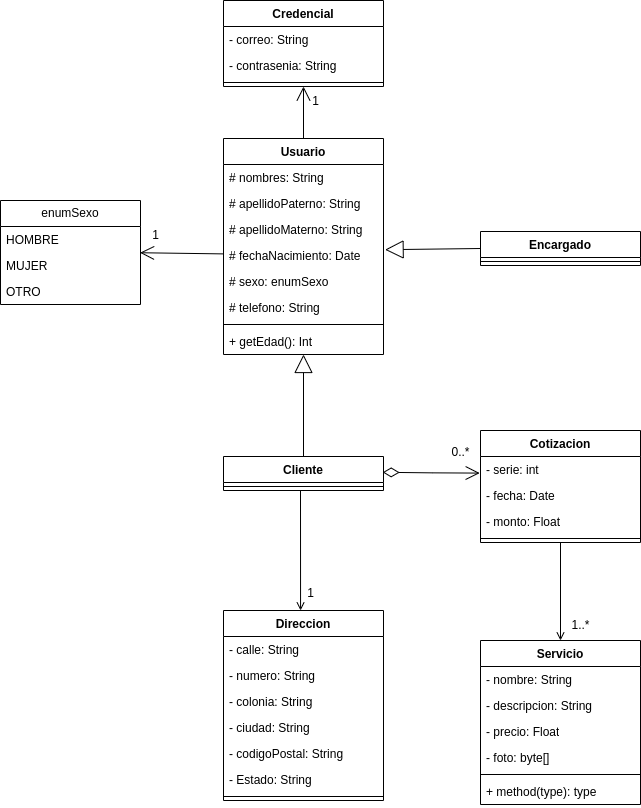

The diagram above was exported from draw.io. Its source (the exported page's mxGraphModel, read from the mxfile embedded in the PNG):
<mxGraphModel dx="1311" dy="774" grid="1" gridSize="10" guides="1" tooltips="1" connect="1" arrows="1" fold="1" page="1" pageScale="1" pageWidth="827" pageHeight="1169" math="0" shadow="0">
  <root>
    <mxCell id="0" />
    <mxCell id="1" parent="0" />
    <mxCell id="QnqvmEOHW77dUtJAw0-s-19" value="Cliente" style="swimlane;fontStyle=1;align=center;verticalAlign=top;childLayout=stackLayout;horizontal=1;startSize=26;horizontalStack=0;resizeParent=1;resizeParentMax=0;resizeLast=0;collapsible=1;marginBottom=0;whiteSpace=wrap;html=1;" parent="1" vertex="1">
      <mxGeometry x="293" y="586" width="160" height="34" as="geometry" />
    </mxCell>
    <mxCell id="QnqvmEOHW77dUtJAw0-s-21" value="" style="line;strokeWidth=1;fillColor=none;align=left;verticalAlign=middle;spacingTop=-1;spacingLeft=3;spacingRight=3;rotatable=0;labelPosition=right;points=[];portConstraint=eastwest;strokeColor=inherit;" parent="QnqvmEOHW77dUtJAw0-s-19" vertex="1">
      <mxGeometry y="26" width="160" height="8" as="geometry" />
    </mxCell>
    <mxCell id="QnqvmEOHW77dUtJAw0-s-33" style="edgeStyle=orthogonalEdgeStyle;rounded=0;orthogonalLoop=1;jettySize=auto;html=1;endArrow=open;endFill=0;" parent="1" source="QnqvmEOHW77dUtJAw0-s-23" target="QnqvmEOHW77dUtJAw0-s-27" edge="1">
      <mxGeometry relative="1" as="geometry" />
    </mxCell>
    <mxCell id="QnqvmEOHW77dUtJAw0-s-23" value="Cotizacion" style="swimlane;fontStyle=1;align=center;verticalAlign=top;childLayout=stackLayout;horizontal=1;startSize=26;horizontalStack=0;resizeParent=1;resizeParentMax=0;resizeLast=0;collapsible=1;marginBottom=0;whiteSpace=wrap;html=1;" parent="1" vertex="1">
      <mxGeometry x="550" y="560" width="160" height="112" as="geometry" />
    </mxCell>
    <mxCell id="QnqvmEOHW77dUtJAw0-s-24" value="- serie: int" style="text;strokeColor=none;fillColor=none;align=left;verticalAlign=top;spacingLeft=4;spacingRight=4;overflow=hidden;rotatable=0;points=[[0,0.5],[1,0.5]];portConstraint=eastwest;whiteSpace=wrap;html=1;" parent="QnqvmEOHW77dUtJAw0-s-23" vertex="1">
      <mxGeometry y="26" width="160" height="26" as="geometry" />
    </mxCell>
    <mxCell id="QnqvmEOHW77dUtJAw0-s-117" value="- fecha: Date" style="text;strokeColor=none;fillColor=none;align=left;verticalAlign=top;spacingLeft=4;spacingRight=4;overflow=hidden;rotatable=0;points=[[0,0.5],[1,0.5]];portConstraint=eastwest;whiteSpace=wrap;html=1;" parent="QnqvmEOHW77dUtJAw0-s-23" vertex="1">
      <mxGeometry y="52" width="160" height="26" as="geometry" />
    </mxCell>
    <mxCell id="QnqvmEOHW77dUtJAw0-s-119" value="- monto: Float" style="text;strokeColor=none;fillColor=none;align=left;verticalAlign=top;spacingLeft=4;spacingRight=4;overflow=hidden;rotatable=0;points=[[0,0.5],[1,0.5]];portConstraint=eastwest;whiteSpace=wrap;html=1;" parent="QnqvmEOHW77dUtJAw0-s-23" vertex="1">
      <mxGeometry y="78" width="160" height="26" as="geometry" />
    </mxCell>
    <mxCell id="QnqvmEOHW77dUtJAw0-s-25" value="" style="line;strokeWidth=1;fillColor=none;align=left;verticalAlign=middle;spacingTop=-1;spacingLeft=3;spacingRight=3;rotatable=0;labelPosition=right;points=[];portConstraint=eastwest;strokeColor=inherit;" parent="QnqvmEOHW77dUtJAw0-s-23" vertex="1">
      <mxGeometry y="104" width="160" height="8" as="geometry" />
    </mxCell>
    <mxCell id="QnqvmEOHW77dUtJAw0-s-27" value="Servicio" style="swimlane;fontStyle=1;align=center;verticalAlign=top;childLayout=stackLayout;horizontal=1;startSize=26;horizontalStack=0;resizeParent=1;resizeParentMax=0;resizeLast=0;collapsible=1;marginBottom=0;whiteSpace=wrap;html=1;" parent="1" vertex="1">
      <mxGeometry x="550" y="770" width="160" height="164" as="geometry" />
    </mxCell>
    <mxCell id="QnqvmEOHW77dUtJAw0-s-28" value="- nombre: String" style="text;strokeColor=none;fillColor=none;align=left;verticalAlign=top;spacingLeft=4;spacingRight=4;overflow=hidden;rotatable=0;points=[[0,0.5],[1,0.5]];portConstraint=eastwest;whiteSpace=wrap;html=1;" parent="QnqvmEOHW77dUtJAw0-s-27" vertex="1">
      <mxGeometry y="26" width="160" height="26" as="geometry" />
    </mxCell>
    <mxCell id="QnqvmEOHW77dUtJAw0-s-112" value="- descripcion: String" style="text;strokeColor=none;fillColor=none;align=left;verticalAlign=top;spacingLeft=4;spacingRight=4;overflow=hidden;rotatable=0;points=[[0,0.5],[1,0.5]];portConstraint=eastwest;whiteSpace=wrap;html=1;" parent="QnqvmEOHW77dUtJAw0-s-27" vertex="1">
      <mxGeometry y="52" width="160" height="26" as="geometry" />
    </mxCell>
    <mxCell id="QnqvmEOHW77dUtJAw0-s-113" value="- precio: Float" style="text;strokeColor=none;fillColor=none;align=left;verticalAlign=top;spacingLeft=4;spacingRight=4;overflow=hidden;rotatable=0;points=[[0,0.5],[1,0.5]];portConstraint=eastwest;whiteSpace=wrap;html=1;" parent="QnqvmEOHW77dUtJAw0-s-27" vertex="1">
      <mxGeometry y="78" width="160" height="26" as="geometry" />
    </mxCell>
    <mxCell id="QnqvmEOHW77dUtJAw0-s-114" value="- foto: byte[]" style="text;strokeColor=none;fillColor=none;align=left;verticalAlign=top;spacingLeft=4;spacingRight=4;overflow=hidden;rotatable=0;points=[[0,0.5],[1,0.5]];portConstraint=eastwest;whiteSpace=wrap;html=1;" parent="QnqvmEOHW77dUtJAw0-s-27" vertex="1">
      <mxGeometry y="104" width="160" height="26" as="geometry" />
    </mxCell>
    <mxCell id="QnqvmEOHW77dUtJAw0-s-29" value="" style="line;strokeWidth=1;fillColor=none;align=left;verticalAlign=middle;spacingTop=-1;spacingLeft=3;spacingRight=3;rotatable=0;labelPosition=right;points=[];portConstraint=eastwest;strokeColor=inherit;" parent="QnqvmEOHW77dUtJAw0-s-27" vertex="1">
      <mxGeometry y="130" width="160" height="8" as="geometry" />
    </mxCell>
    <mxCell id="QnqvmEOHW77dUtJAw0-s-30" value="+ method(type): type" style="text;strokeColor=none;fillColor=none;align=left;verticalAlign=top;spacingLeft=4;spacingRight=4;overflow=hidden;rotatable=0;points=[[0,0.5],[1,0.5]];portConstraint=eastwest;whiteSpace=wrap;html=1;" parent="QnqvmEOHW77dUtJAw0-s-27" vertex="1">
      <mxGeometry y="138" width="160" height="26" as="geometry" />
    </mxCell>
    <mxCell id="QnqvmEOHW77dUtJAw0-s-32" value="" style="endArrow=open;html=1;endSize=12;startArrow=diamondThin;startSize=14;startFill=0;edgeStyle=orthogonalEdgeStyle;align=left;verticalAlign=bottom;rounded=0;exitX=0.995;exitY=0.608;exitDx=0;exitDy=0;exitPerimeter=0;entryX=-0.005;entryY=0.638;entryDx=0;entryDy=0;entryPerimeter=0;" parent="1" target="QnqvmEOHW77dUtJAw0-s-24" edge="1">
      <mxGeometry x="-1" y="3" relative="1" as="geometry">
        <mxPoint x="452.20000000000005" y="601.8079999999999" as="sourcePoint" />
        <mxPoint x="590" y="602.71" as="targetPoint" />
      </mxGeometry>
    </mxCell>
    <mxCell id="QnqvmEOHW77dUtJAw0-s-34" value="0..*" style="text;html=1;align=center;verticalAlign=middle;resizable=0;points=[];autosize=1;strokeColor=none;fillColor=none;" parent="1" vertex="1">
      <mxGeometry x="510" y="567" width="40" height="30" as="geometry" />
    </mxCell>
    <mxCell id="QnqvmEOHW77dUtJAw0-s-35" value="1..*" style="text;html=1;align=center;verticalAlign=middle;resizable=0;points=[];autosize=1;strokeColor=none;fillColor=none;" parent="1" vertex="1">
      <mxGeometry x="630" y="740" width="40" height="30" as="geometry" />
    </mxCell>
    <mxCell id="QnqvmEOHW77dUtJAw0-s-62" value="Usuario" style="swimlane;fontStyle=1;align=center;verticalAlign=top;childLayout=stackLayout;horizontal=1;startSize=26;horizontalStack=0;resizeParent=1;resizeParentMax=0;resizeLast=0;collapsible=1;marginBottom=0;whiteSpace=wrap;html=1;" parent="1" vertex="1">
      <mxGeometry x="293" y="268" width="160" height="216" as="geometry" />
    </mxCell>
    <mxCell id="QnqvmEOHW77dUtJAw0-s-63" value="# nombres: String" style="text;strokeColor=none;fillColor=none;align=left;verticalAlign=top;spacingLeft=4;spacingRight=4;overflow=hidden;rotatable=0;points=[[0,0.5],[1,0.5]];portConstraint=eastwest;whiteSpace=wrap;html=1;" parent="QnqvmEOHW77dUtJAw0-s-62" vertex="1">
      <mxGeometry y="26" width="160" height="26" as="geometry" />
    </mxCell>
    <mxCell id="QnqvmEOHW77dUtJAw0-s-64" value="# apellidoPaterno: String" style="text;strokeColor=none;fillColor=none;align=left;verticalAlign=top;spacingLeft=4;spacingRight=4;overflow=hidden;rotatable=0;points=[[0,0.5],[1,0.5]];portConstraint=eastwest;whiteSpace=wrap;html=1;" parent="QnqvmEOHW77dUtJAw0-s-62" vertex="1">
      <mxGeometry y="52" width="160" height="26" as="geometry" />
    </mxCell>
    <mxCell id="QnqvmEOHW77dUtJAw0-s-65" value="# apellidoMaterno: String" style="text;strokeColor=none;fillColor=none;align=left;verticalAlign=top;spacingLeft=4;spacingRight=4;overflow=hidden;rotatable=0;points=[[0,0.5],[1,0.5]];portConstraint=eastwest;whiteSpace=wrap;html=1;" parent="QnqvmEOHW77dUtJAw0-s-62" vertex="1">
      <mxGeometry y="78" width="160" height="26" as="geometry" />
    </mxCell>
    <mxCell id="QnqvmEOHW77dUtJAw0-s-66" value="# fechaNacimiento: Date" style="text;strokeColor=none;fillColor=none;align=left;verticalAlign=top;spacingLeft=4;spacingRight=4;overflow=hidden;rotatable=0;points=[[0,0.5],[1,0.5]];portConstraint=eastwest;whiteSpace=wrap;html=1;" parent="QnqvmEOHW77dUtJAw0-s-62" vertex="1">
      <mxGeometry y="104" width="160" height="26" as="geometry" />
    </mxCell>
    <mxCell id="QnqvmEOHW77dUtJAw0-s-67" value="# sexo: enumSexo" style="text;strokeColor=none;fillColor=none;align=left;verticalAlign=top;spacingLeft=4;spacingRight=4;overflow=hidden;rotatable=0;points=[[0,0.5],[1,0.5]];portConstraint=eastwest;whiteSpace=wrap;html=1;" parent="QnqvmEOHW77dUtJAw0-s-62" vertex="1">
      <mxGeometry y="130" width="160" height="26" as="geometry" />
    </mxCell>
    <mxCell id="QnqvmEOHW77dUtJAw0-s-68" value="# telefono: String" style="text;strokeColor=none;fillColor=none;align=left;verticalAlign=top;spacingLeft=4;spacingRight=4;overflow=hidden;rotatable=0;points=[[0,0.5],[1,0.5]];portConstraint=eastwest;whiteSpace=wrap;html=1;" parent="QnqvmEOHW77dUtJAw0-s-62" vertex="1">
      <mxGeometry y="156" width="160" height="26" as="geometry" />
    </mxCell>
    <mxCell id="QnqvmEOHW77dUtJAw0-s-69" value="" style="line;strokeWidth=1;fillColor=none;align=left;verticalAlign=middle;spacingTop=-1;spacingLeft=3;spacingRight=3;rotatable=0;labelPosition=right;points=[];portConstraint=eastwest;strokeColor=inherit;" parent="QnqvmEOHW77dUtJAw0-s-62" vertex="1">
      <mxGeometry y="182" width="160" height="8" as="geometry" />
    </mxCell>
    <mxCell id="QnqvmEOHW77dUtJAw0-s-70" value="+ getEdad(): Int" style="text;strokeColor=none;fillColor=none;align=left;verticalAlign=top;spacingLeft=4;spacingRight=4;overflow=hidden;rotatable=0;points=[[0,0.5],[1,0.5]];portConstraint=eastwest;whiteSpace=wrap;html=1;" parent="QnqvmEOHW77dUtJAw0-s-62" vertex="1">
      <mxGeometry y="190" width="160" height="26" as="geometry" />
    </mxCell>
    <mxCell id="QnqvmEOHW77dUtJAw0-s-71" value="enumSexo" style="swimlane;fontStyle=0;childLayout=stackLayout;horizontal=1;startSize=26;fillColor=none;horizontalStack=0;resizeParent=1;resizeParentMax=0;resizeLast=0;collapsible=1;marginBottom=0;whiteSpace=wrap;html=1;" parent="1" vertex="1">
      <mxGeometry x="70" y="330" width="140" height="104" as="geometry" />
    </mxCell>
    <mxCell id="QnqvmEOHW77dUtJAw0-s-72" value="HOMBRE" style="text;strokeColor=none;fillColor=none;align=left;verticalAlign=top;spacingLeft=4;spacingRight=4;overflow=hidden;rotatable=0;points=[[0,0.5],[1,0.5]];portConstraint=eastwest;whiteSpace=wrap;html=1;" parent="QnqvmEOHW77dUtJAw0-s-71" vertex="1">
      <mxGeometry y="26" width="140" height="26" as="geometry" />
    </mxCell>
    <mxCell id="QnqvmEOHW77dUtJAw0-s-73" value="MUJER" style="text;strokeColor=none;fillColor=none;align=left;verticalAlign=top;spacingLeft=4;spacingRight=4;overflow=hidden;rotatable=0;points=[[0,0.5],[1,0.5]];portConstraint=eastwest;whiteSpace=wrap;html=1;" parent="QnqvmEOHW77dUtJAw0-s-71" vertex="1">
      <mxGeometry y="52" width="140" height="26" as="geometry" />
    </mxCell>
    <mxCell id="QnqvmEOHW77dUtJAw0-s-74" value="OTRO" style="text;strokeColor=none;fillColor=none;align=left;verticalAlign=top;spacingLeft=4;spacingRight=4;overflow=hidden;rotatable=0;points=[[0,0.5],[1,0.5]];portConstraint=eastwest;whiteSpace=wrap;html=1;" parent="QnqvmEOHW77dUtJAw0-s-71" vertex="1">
      <mxGeometry y="78" width="140" height="26" as="geometry" />
    </mxCell>
    <mxCell id="QnqvmEOHW77dUtJAw0-s-75" value="" style="endArrow=open;endFill=1;endSize=12;html=1;rounded=0;exitX=-0.002;exitY=0.438;exitDx=0;exitDy=0;exitPerimeter=0;entryX=0.997;entryY=1.009;entryDx=0;entryDy=0;entryPerimeter=0;" parent="1" source="QnqvmEOHW77dUtJAw0-s-66" target="QnqvmEOHW77dUtJAw0-s-72" edge="1">
      <mxGeometry width="160" relative="1" as="geometry">
        <mxPoint x="250" y="418" as="sourcePoint" />
        <mxPoint x="230" y="390.20345546619" as="targetPoint" />
      </mxGeometry>
    </mxCell>
    <mxCell id="QnqvmEOHW77dUtJAw0-s-76" value="1" style="text;html=1;align=center;verticalAlign=middle;resizable=0;points=[];autosize=1;strokeColor=none;fillColor=none;rotation=0;" parent="1" vertex="1">
      <mxGeometry x="210" y="350" width="30" height="30" as="geometry" />
    </mxCell>
    <mxCell id="QnqvmEOHW77dUtJAw0-s-77" value="Credencial" style="swimlane;fontStyle=1;align=center;verticalAlign=top;childLayout=stackLayout;horizontal=1;startSize=26;horizontalStack=0;resizeParent=1;resizeParentMax=0;resizeLast=0;collapsible=1;marginBottom=0;whiteSpace=wrap;html=1;" parent="1" vertex="1">
      <mxGeometry x="293" y="130" width="160" height="86" as="geometry" />
    </mxCell>
    <mxCell id="QnqvmEOHW77dUtJAw0-s-78" value="- correo: String" style="text;strokeColor=none;fillColor=none;align=left;verticalAlign=top;spacingLeft=4;spacingRight=4;overflow=hidden;rotatable=0;points=[[0,0.5],[1,0.5]];portConstraint=eastwest;whiteSpace=wrap;html=1;" parent="QnqvmEOHW77dUtJAw0-s-77" vertex="1">
      <mxGeometry y="26" width="160" height="26" as="geometry" />
    </mxCell>
    <mxCell id="QnqvmEOHW77dUtJAw0-s-79" value="- contrasenia: String" style="text;strokeColor=none;fillColor=none;align=left;verticalAlign=top;spacingLeft=4;spacingRight=4;overflow=hidden;rotatable=0;points=[[0,0.5],[1,0.5]];portConstraint=eastwest;whiteSpace=wrap;html=1;" parent="QnqvmEOHW77dUtJAw0-s-77" vertex="1">
      <mxGeometry y="52" width="160" height="26" as="geometry" />
    </mxCell>
    <mxCell id="QnqvmEOHW77dUtJAw0-s-80" value="" style="line;strokeWidth=1;fillColor=none;align=left;verticalAlign=middle;spacingTop=-1;spacingLeft=3;spacingRight=3;rotatable=0;labelPosition=right;points=[];portConstraint=eastwest;strokeColor=inherit;" parent="QnqvmEOHW77dUtJAw0-s-77" vertex="1">
      <mxGeometry y="78" width="160" height="8" as="geometry" />
    </mxCell>
    <mxCell id="QnqvmEOHW77dUtJAw0-s-81" value="" style="endArrow=open;endFill=1;endSize=12;html=1;rounded=0;exitX=0.5;exitY=0;exitDx=0;exitDy=0;entryX=0.5;entryY=1;entryDx=0;entryDy=0;" parent="1" source="QnqvmEOHW77dUtJAw0-s-62" target="QnqvmEOHW77dUtJAw0-s-77" edge="1">
      <mxGeometry width="160" relative="1" as="geometry">
        <mxPoint x="373" y="288" as="sourcePoint" />
        <mxPoint x="170" y="419" as="targetPoint" />
      </mxGeometry>
    </mxCell>
    <mxCell id="QnqvmEOHW77dUtJAw0-s-82" value="1" style="text;html=1;align=center;verticalAlign=middle;resizable=0;points=[];autosize=1;strokeColor=none;fillColor=none;" parent="1" vertex="1">
      <mxGeometry x="370" y="216" width="30" height="30" as="geometry" />
    </mxCell>
    <mxCell id="QnqvmEOHW77dUtJAw0-s-84" value="" style="endArrow=block;endSize=16;endFill=0;html=1;rounded=0;exitX=0.5;exitY=0;exitDx=0;exitDy=0;" parent="1" source="QnqvmEOHW77dUtJAw0-s-19" target="QnqvmEOHW77dUtJAw0-s-70" edge="1">
      <mxGeometry width="160" relative="1" as="geometry">
        <mxPoint x="470" y="430" as="sourcePoint" />
        <mxPoint x="630" y="430" as="targetPoint" />
      </mxGeometry>
    </mxCell>
    <mxCell id="QnqvmEOHW77dUtJAw0-s-85" value="Encargado" style="swimlane;fontStyle=1;align=center;verticalAlign=top;childLayout=stackLayout;horizontal=1;startSize=26;horizontalStack=0;resizeParent=1;resizeParentMax=0;resizeLast=0;collapsible=1;marginBottom=0;whiteSpace=wrap;html=1;" parent="1" vertex="1">
      <mxGeometry x="550" y="361" width="160" height="34" as="geometry" />
    </mxCell>
    <mxCell id="QnqvmEOHW77dUtJAw0-s-87" value="" style="line;strokeWidth=1;fillColor=none;align=left;verticalAlign=middle;spacingTop=-1;spacingLeft=3;spacingRight=3;rotatable=0;labelPosition=right;points=[];portConstraint=eastwest;strokeColor=inherit;" parent="QnqvmEOHW77dUtJAw0-s-85" vertex="1">
      <mxGeometry y="26" width="160" height="8" as="geometry" />
    </mxCell>
    <mxCell id="QnqvmEOHW77dUtJAw0-s-89" value="" style="endArrow=block;endSize=16;endFill=0;html=1;rounded=0;entryX=1.01;entryY=0.277;entryDx=0;entryDy=0;entryPerimeter=0;exitX=0;exitY=0.5;exitDx=0;exitDy=0;" parent="1" source="QnqvmEOHW77dUtJAw0-s-85" target="QnqvmEOHW77dUtJAw0-s-66" edge="1">
      <mxGeometry width="160" relative="1" as="geometry">
        <mxPoint x="599" y="385" as="sourcePoint" />
        <mxPoint x="540" y="324" as="targetPoint" />
      </mxGeometry>
    </mxCell>
    <mxCell id="QnqvmEOHW77dUtJAw0-s-97" value="Direccion" style="swimlane;fontStyle=1;align=center;verticalAlign=top;childLayout=stackLayout;horizontal=1;startSize=26;horizontalStack=0;resizeParent=1;resizeParentMax=0;resizeLast=0;collapsible=1;marginBottom=0;whiteSpace=wrap;html=1;" parent="1" vertex="1">
      <mxGeometry x="293" y="740" width="160" height="190" as="geometry" />
    </mxCell>
    <mxCell id="QnqvmEOHW77dUtJAw0-s-98" value="- calle: String" style="text;strokeColor=none;fillColor=none;align=left;verticalAlign=top;spacingLeft=4;spacingRight=4;overflow=hidden;rotatable=0;points=[[0,0.5],[1,0.5]];portConstraint=eastwest;whiteSpace=wrap;html=1;" parent="QnqvmEOHW77dUtJAw0-s-97" vertex="1">
      <mxGeometry y="26" width="160" height="26" as="geometry" />
    </mxCell>
    <mxCell id="QnqvmEOHW77dUtJAw0-s-99" value="- numero: String" style="text;strokeColor=none;fillColor=none;align=left;verticalAlign=top;spacingLeft=4;spacingRight=4;overflow=hidden;rotatable=0;points=[[0,0.5],[1,0.5]];portConstraint=eastwest;whiteSpace=wrap;html=1;" parent="QnqvmEOHW77dUtJAw0-s-97" vertex="1">
      <mxGeometry y="52" width="160" height="26" as="geometry" />
    </mxCell>
    <mxCell id="QnqvmEOHW77dUtJAw0-s-100" value="- colonia: String" style="text;strokeColor=none;fillColor=none;align=left;verticalAlign=top;spacingLeft=4;spacingRight=4;overflow=hidden;rotatable=0;points=[[0,0.5],[1,0.5]];portConstraint=eastwest;whiteSpace=wrap;html=1;" parent="QnqvmEOHW77dUtJAw0-s-97" vertex="1">
      <mxGeometry y="78" width="160" height="26" as="geometry" />
    </mxCell>
    <mxCell id="QnqvmEOHW77dUtJAw0-s-101" value="- ciudad: String" style="text;strokeColor=none;fillColor=none;align=left;verticalAlign=top;spacingLeft=4;spacingRight=4;overflow=hidden;rotatable=0;points=[[0,0.5],[1,0.5]];portConstraint=eastwest;whiteSpace=wrap;html=1;" parent="QnqvmEOHW77dUtJAw0-s-97" vertex="1">
      <mxGeometry y="104" width="160" height="26" as="geometry" />
    </mxCell>
    <mxCell id="QnqvmEOHW77dUtJAw0-s-102" value="- codigoPostal: String" style="text;strokeColor=none;fillColor=none;align=left;verticalAlign=top;spacingLeft=4;spacingRight=4;overflow=hidden;rotatable=0;points=[[0,0.5],[1,0.5]];portConstraint=eastwest;whiteSpace=wrap;html=1;" parent="QnqvmEOHW77dUtJAw0-s-97" vertex="1">
      <mxGeometry y="130" width="160" height="26" as="geometry" />
    </mxCell>
    <mxCell id="QnqvmEOHW77dUtJAw0-s-103" value="- Estado: String" style="text;strokeColor=none;fillColor=none;align=left;verticalAlign=top;spacingLeft=4;spacingRight=4;overflow=hidden;rotatable=0;points=[[0,0.5],[1,0.5]];portConstraint=eastwest;whiteSpace=wrap;html=1;" parent="QnqvmEOHW77dUtJAw0-s-97" vertex="1">
      <mxGeometry y="156" width="160" height="26" as="geometry" />
    </mxCell>
    <mxCell id="QnqvmEOHW77dUtJAw0-s-104" value="" style="line;strokeWidth=1;fillColor=none;align=left;verticalAlign=middle;spacingTop=-1;spacingLeft=3;spacingRight=3;rotatable=0;labelPosition=right;points=[];portConstraint=eastwest;strokeColor=inherit;" parent="QnqvmEOHW77dUtJAw0-s-97" vertex="1">
      <mxGeometry y="182" width="160" height="8" as="geometry" />
    </mxCell>
    <mxCell id="QnqvmEOHW77dUtJAw0-s-110" style="edgeStyle=orthogonalEdgeStyle;rounded=0;orthogonalLoop=1;jettySize=auto;html=1;endArrow=open;endFill=0;" parent="1" edge="1">
      <mxGeometry relative="1" as="geometry">
        <mxPoint x="370" y="620" as="sourcePoint" />
        <mxPoint x="370" y="740" as="targetPoint" />
        <Array as="points">
          <mxPoint x="370" y="740" />
        </Array>
      </mxGeometry>
    </mxCell>
    <mxCell id="QnqvmEOHW77dUtJAw0-s-111" value="1" style="text;html=1;align=center;verticalAlign=middle;resizable=0;points=[];autosize=1;strokeColor=none;fillColor=none;" parent="1" vertex="1">
      <mxGeometry x="365" y="708" width="30" height="30" as="geometry" />
    </mxCell>
  </root>
</mxGraphModel>